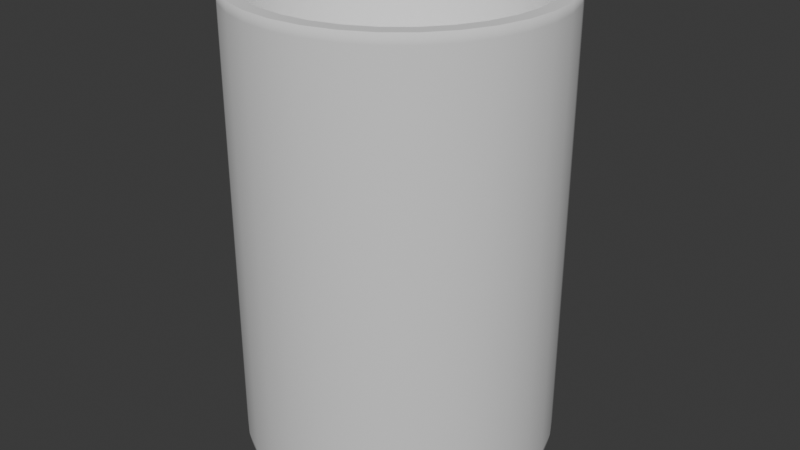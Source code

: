 # Source: BathroomCup.blend  (saved by Blender 4.0.36; exported with 4.5.12 LTS)
import bpy
from mathutils import Matrix  # noqa: F401  (used for matrix-valued properties, if any)

bpy.ops.wm.read_factory_settings(use_empty=True)
scene = bpy.context.scene
scene.name = 'Scene'

# ---- collections
col_collection = bpy.data.collections.new('Collection'); scene.collection.children.link(col_collection)

# ---- world
world_world = bpy.data.worlds.new('World'); scene.world = world_world
world_world.use_nodes = True; world_world.node_tree.nodes.clear()
_N = world_world.node_tree.nodes; _L = world_world.node_tree.links
n0 = _N.new('ShaderNodeOutputWorld'); n0.name = 'World Output'; n0.location = (300, 300)
n1 = _N.new('ShaderNodeBackground'); n1.name = 'Background'; n1.location = (10, 300)
n1.inputs[0].default_value = (0.05088, 0.05088, 0.05088, 1.0)
_L.new(n1.outputs[0], n0.inputs[0])
n0.is_active_output = True
world_world.color = (0.05088, 0.05088, 0.05088)
world_world.use_sun_shadow = False
world_world.sun_shadow_jitter_overblur = 0.0

# ---- meshes
me_cylinder = bpy.data.meshes.new('Cylinder')
me_cylinder.from_pydata([(-0.1951, 0.9808, 1.0), (0.0, 0.9142, 1.0), (-0.3827, 0.9239, 1.0), (0.1784, 0.8967, 1.0), (-0.5556, 0.8315, 1.0), (0.3499, 0.8446, 1.0), (-0.7071, 0.7071, 1.0), (0.5079, 0.7601, 1.0), (-0.8315, 0.5556, 1.0), (0.6465, 0.6465, 1.0), (-0.9239, 0.3827, 1.0), (0.7601, 0.5079, 1.0), (-0.9808, 0.1951, 1.0), (0.8446, 0.3499, 1.0), (-1.0, 0.0, 1.0), (0.8967, 0.1784, 1.0), (-0.9808, -0.1951, 1.0), (0.9142, 0.0, 1.0), (-0.9239, -0.3827, 1.0), (0.8967, -0.1784, 1.0), (-0.8315, -0.5556, 1.0), (0.8446, -0.3499, 1.0), (-0.7071, -0.7071, 1.0), (0.7601, -0.5079, 1.0), (-0.5556, -0.8315, 1.0), (0.6465, -0.6465, 1.0), (-0.3827, -0.9239, 1.0), (0.5079, -0.7601, 1.0), (-0.1951, -0.9808, 1.0), (0.3499, -0.8446, 1.0), (0.0, -1.0, 1.0), (0.1784, -0.8967, 1.0), (0.1951, -0.9808, 1.0), (0.0, -0.9142, 1.0), (0.3827, -0.9239, 1.0), (-0.1784, -0.8967, 1.0), (0.5556, -0.8315, 1.0), (-0.3499, -0.8446, 1.0), (0.7071, -0.7071, 1.0), (-0.5079, -0.7601, 1.0), (0.8315, -0.5556, 1.0), (-0.6465, -0.6465, 1.0), (0.9239, -0.3827, 1.0), (-0.7601, -0.5079, 1.0), (0.9808, -0.1951, 1.0), (-0.8446, -0.3499, 1.0), (1.0, 0.0, 1.0), (-0.8967, -0.1784, 1.0), (0.9808, 0.1951, 1.0), (-0.9142, 0.0, 1.0), (0.9239, 0.3827, 1.0), (-0.8967, 0.1784, 1.0), (0.8315, 0.5556, 1.0), (-0.8446, 0.3499, 1.0), (0.7071, 0.7071, 1.0), (-0.7601, 0.5079, 1.0), (0.5556, 0.8315, 1.0), (-0.6465, 0.6465, 1.0), (0.3827, 0.9239, 1.0), (-0.5079, 0.7601, 1.0), (0.0, 1.0, 1.0), (-0.3499, 0.8446, 1.0), (0.1951, 0.9808, 1.0), (-0.1784, 0.8967, 1.0), (0.1951, 0.9808, 1.0), (0.0, 1.0, 1.0), (0.3827, 0.9239, 1.0), (0.5556, 0.8315, 1.0), (0.7071, 0.7071, 1.0), (0.8315, 0.5556, 1.0), (0.9239, 0.3827, 1.0), (0.9808, 0.1951, 1.0), (1.0, 0.0, 1.0), (0.9808, -0.1951, 1.0), (0.9239, -0.3827, 1.0), (0.8315, -0.5556, 1.0), (0.7071, -0.7071, 1.0), (0.5556, -0.8315, 1.0), (0.3827, -0.9239, 1.0), (0.1951, -0.9808, 1.0), (0.0, -1.0, 1.0), (-0.1951, -0.9808, 1.0), (-0.3827, -0.9239, 1.0), (-0.5556, -0.8315, 1.0), (-0.7071, -0.7071, 1.0), (-0.8315, -0.5556, 1.0), (-0.9239, -0.3827, 1.0), (-0.9808, -0.1951, 1.0), (-1.0, 0.0, 1.0), (-0.9808, 0.1951, 1.0), (-0.9239, 0.3827, 1.0), (-0.8315, 0.5556, 1.0), (-0.7071, 0.7071, 1.0), (-0.5556, 0.8315, 1.0), (-0.3827, 0.9239, 1.0), (-0.1951, 0.9808, 1.0), (0.1784, 0.8967, 1.0), (0.0, 0.9142, 1.0), (0.3499, 0.8446, 1.0), (0.5079, 0.7601, 1.0), (0.6465, 0.6465, 1.0), (0.7601, 0.5079, 1.0), (0.8446, 0.3499, 1.0), (0.8967, 0.1784, 1.0), (0.9142, 0.0, 1.0), (0.8967, -0.1784, 1.0), (0.8446, -0.3499, 1.0), (0.7601, -0.5079, 1.0), (0.6465, -0.6465, 1.0), (0.5079, -0.7601, 1.0), (0.3499, -0.8446, 1.0), (0.1784, -0.8967, 1.0), (0.0, -0.9142, 1.0), (-0.1784, -0.8967, 1.0), (-0.3499, -0.8446, 1.0), (-0.5079, -0.7601, 1.0), (-0.6465, -0.6465, 1.0), (-0.7601, -0.5079, 1.0), (-0.8446, -0.3499, 1.0), (-0.8967, -0.1784, 1.0), (-0.9142, 0.0, 1.0), (-0.8967, 0.1784, 1.0), (-0.8446, 0.3499, 1.0), (-0.7601, 0.5079, 1.0), (-0.6465, 0.6465, 1.0), (-0.5079, 0.7601, 1.0), (-0.3499, 0.8446, 1.0), (-0.1784, 0.8967, 1.0), (0.1784, 0.8967, -0.7614), (-9.229e-08, 0.9142, -0.7614), (0.3499, 0.8446, -0.7614), (0.5079, 0.7601, -0.7614), (0.6465, 0.6465, -0.7614), (0.7601, 0.5079, -0.7614), (0.8446, 0.3499, -0.7614), (0.8967, 0.1784, -0.7614), (0.9142, 0.0, -0.7614), (0.8967, -0.1784, -0.7614), (0.8446, -0.3499, -0.7614), (0.7601, -0.5079, -0.7614), (0.6465, -0.6465, -0.7614), (0.5079, -0.7601, -0.7614), (0.3499, -0.8446, -0.7614), (0.1784, -0.8967, -0.7614), (-9.229e-08, -0.9142, -0.7614), (-0.1784, -0.8967, -0.7614), (-0.3499, -0.8446, -0.7614), (-0.5079, -0.7601, -0.7614), (-0.6465, -0.6465, -0.7614), (-0.7601, -0.5079, -0.7614), (-0.8446, -0.3499, -0.7614), (-0.8967, -0.1784, -0.7614), (-0.9142, 0.0, -0.7614), (-0.8967, 0.1784, -0.7614), (-0.8446, 0.3499, -0.7614), (-0.7601, 0.5079, -0.7614), (-0.6465, 0.6465, -0.7614), (-0.5079, 0.7601, -0.7614), (-0.3499, 0.8446, -0.7614), (-0.1784, 0.8967, -0.7614), (0.0, 0.8878, -1.0), (0.0, 1.0, -0.8883), (0.0, 0.9439, -0.985), (0.0, 0.985, -0.9442), (0.1732, 0.8707, -1.0), (0.1951, 0.9808, -0.8883), (0.1841, 0.9258, -0.985), (0.1922, 0.966, -0.9442), (0.3397, 0.8202, -1.0), (0.3827, 0.9239, -0.8883), (0.3612, 0.8721, -0.985), (0.3769, 0.91, -0.9442), (0.4932, 0.7382, -1.0), (0.5556, 0.8315, -0.8883), (0.5244, 0.7848, -0.985), (0.5472, 0.819, -0.9442), (0.6278, 0.6278, -1.0), (0.7071, 0.7071, -0.8883), (0.6674, 0.6674, -0.985), (0.6965, 0.6965, -0.9442), (0.7382, 0.4932, -1.0), (0.8315, 0.5556, -0.8883), (0.7848, 0.5244, -0.985), (0.819, 0.5472, -0.9442), (0.8202, 0.3397, -1.0), (0.9239, 0.3827, -0.8883), (0.8721, 0.3612, -0.985), (0.91, 0.3769, -0.9442), (0.8707, 0.1732, -1.0), (0.9808, 0.1951, -0.8883), (0.9258, 0.1841, -0.985), (0.966, 0.1922, -0.9442), (0.8878, 0.0, -1.0), (1.0, 0.0, -0.8883), (0.9439, 0.0, -0.985), (0.985, 0.0, -0.9442), (0.8707, -0.1732, -1.0), (0.9808, -0.1951, -0.8883), (0.9258, -0.1841, -0.985), (0.966, -0.1922, -0.9442), (0.8202, -0.3397, -1.0), (0.9239, -0.3827, -0.8883), (0.8721, -0.3612, -0.985), (0.91, -0.3769, -0.9442), (0.7382, -0.4932, -1.0), (0.8315, -0.5556, -0.8883), (0.7848, -0.5244, -0.985), (0.819, -0.5472, -0.9442), (0.6278, -0.6278, -1.0), (0.7071, -0.7071, -0.8883), (0.6674, -0.6674, -0.985), (0.6965, -0.6965, -0.9442), (0.4932, -0.7382, -1.0), (0.5556, -0.8315, -0.8883), (0.5244, -0.7848, -0.985), (0.5472, -0.819, -0.9442), (0.3397, -0.8202, -1.0), (0.3827, -0.9239, -0.8883), (0.3612, -0.8721, -0.985), (0.3769, -0.91, -0.9442), (0.1732, -0.8707, -1.0), (0.1951, -0.9808, -0.8883), (0.1841, -0.9258, -0.985), (0.1922, -0.966, -0.9442), (0.0, -0.8878, -1.0), (0.0, -1.0, -0.8883), (0.0, -0.9439, -0.985), (0.0, -0.985, -0.9442), (-0.1732, -0.8707, -1.0), (-0.1951, -0.9808, -0.8883), (-0.1841, -0.9258, -0.985), (-0.1922, -0.966, -0.9442), (-0.3397, -0.8202, -1.0), (-0.3827, -0.9239, -0.8883), (-0.3612, -0.8721, -0.985), (-0.3769, -0.91, -0.9442), (-0.4932, -0.7382, -1.0), (-0.5556, -0.8315, -0.8883), (-0.5244, -0.7848, -0.985), (-0.5472, -0.819, -0.9442), (-0.6278, -0.6278, -1.0), (-0.7071, -0.7071, -0.8883), (-0.6674, -0.6674, -0.985), (-0.6965, -0.6965, -0.9442), (-0.7382, -0.4932, -1.0), (-0.8315, -0.5556, -0.8883), (-0.7848, -0.5244, -0.985), (-0.819, -0.5472, -0.9442), (-0.8202, -0.3397, -1.0), (-0.9239, -0.3827, -0.8883), (-0.8721, -0.3612, -0.985), (-0.91, -0.3769, -0.9442), (-0.8707, -0.1732, -1.0), (-0.9808, -0.1951, -0.8883), (-0.9258, -0.1841, -0.985), (-0.966, -0.1922, -0.9442), (-0.8878, 0.0, -1.0), (-1.0, 0.0, -0.8883), (-0.9439, 0.0, -0.985), (-0.985, 0.0, -0.9442), (-0.8707, 0.1732, -1.0), (-0.9808, 0.1951, -0.8883), (-0.9258, 0.1841, -0.985), (-0.966, 0.1922, -0.9442), (-0.8202, 0.3397, -1.0), (-0.9239, 0.3827, -0.8883), (-0.8721, 0.3612, -0.985), (-0.91, 0.3769, -0.9442), (-0.7382, 0.4932, -1.0), (-0.8315, 0.5556, -0.8883), (-0.7848, 0.5244, -0.985), (-0.819, 0.5472, -0.9442), (-0.6278, 0.6278, -1.0), (-0.7071, 0.7071, -0.8883), (-0.6674, 0.6674, -0.985), (-0.6965, 0.6965, -0.9442), (-0.4932, 0.7382, -1.0), (-0.5556, 0.8315, -0.8883), (-0.5244, 0.7848, -0.985), (-0.5472, 0.819, -0.9442), (-0.3397, 0.8202, -1.0), (-0.3827, 0.9239, -0.8883), (-0.3612, 0.8721, -0.985), (-0.3769, 0.91, -0.9442), (-0.1732, 0.8707, -1.0), (-0.1951, 0.9808, -0.8883), (-0.1841, 0.9258, -0.985), (-0.1922, 0.966, -0.9442), (0.1784, 0.8967, 1.0), (0.0, 0.9142, 1.0), (0.3499, 0.8446, 1.0), (0.5079, 0.7601, 1.0), (0.6465, 0.6465, 1.0), (0.7601, 0.5079, 1.0), (0.8446, 0.3499, 1.0), (0.8967, 0.1784, 1.0), (0.9142, 0.0, 1.0), (0.8967, -0.1784, 1.0), (0.8446, -0.3499, 1.0), (0.7601, -0.5079, 1.0), (0.6465, -0.6465, 1.0), (0.5079, -0.7601, 1.0), (0.3499, -0.8446, 1.0), (0.1784, -0.8967, 1.0), (0.0, -0.9142, 1.0), (-0.1784, -0.8967, 1.0), (-0.3499, -0.8446, 1.0), (-0.5079, -0.7601, 1.0), (-0.6465, -0.6465, 1.0), (-0.7601, -0.5079, 1.0), (-0.8446, -0.3499, 1.0), (-0.8967, -0.1784, 1.0), (-0.9142, 0.0, 1.0), (-0.8967, 0.1784, 1.0), (-0.8446, 0.3499, 1.0), (-0.7601, 0.5079, 1.0), (-0.6465, 0.6465, 1.0), (-0.5079, 0.7601, 1.0), (-0.3499, 0.8446, 1.0), (-0.1784, 0.8967, 1.0), (0.0, 0.9142, 1.0), (-0.1784, 0.8967, 1.0), (-0.3499, 0.8446, 1.0), (-0.5079, 0.7601, 1.0), (-0.6465, 0.6465, 1.0), (-0.7601, 0.5079, 1.0), (-0.8446, 0.3499, 1.0), (-0.8967, 0.1784, 1.0), (-0.9142, 0.0, 1.0), (-0.8967, -0.1784, 1.0), (-0.8446, -0.3499, 1.0), (-0.7601, -0.5079, 1.0), (-0.6465, -0.6465, 1.0), (-0.5079, -0.7601, 1.0), (-0.3499, -0.8446, 1.0), (-0.1784, -0.8967, 1.0), (0.0, -0.9142, 1.0), (0.1784, -0.8967, 1.0), (0.3499, -0.8446, 1.0), (0.5079, -0.7601, 1.0), (0.6465, -0.6465, 1.0), (0.7601, -0.5079, 1.0), (0.8446, -0.3499, 1.0), (0.8967, -0.1784, 1.0), (0.9142, 0.0, 1.0), (0.8967, 0.1784, 1.0), (0.8446, 0.3499, 1.0), (0.7601, 0.5079, 1.0), (0.6465, 0.6465, 1.0), (0.5079, 0.7601, 1.0), (0.3499, 0.8446, 1.0), (0.1784, 0.8967, 1.0), (0.0, 1.0, 1.0), (-0.1951, 0.9808, 1.0), (-0.3827, 0.9239, 1.0), (-0.5556, 0.8315, 1.0), (-0.7071, 0.7071, 1.0), (-0.8315, 0.5556, 1.0), (-0.9239, 0.3827, 1.0), (-0.9808, 0.1951, 1.0), (-1.0, 0.0, 1.0), (-0.9808, -0.1951, 1.0), (-0.9239, -0.3827, 1.0), (-0.8315, -0.5556, 1.0), (-0.7071, -0.7071, 1.0), (-0.5556, -0.8315, 1.0), (-0.3827, -0.9239, 1.0), (-0.1951, -0.9808, 1.0), (0.0, -1.0, 1.0), (0.1951, -0.9808, 1.0), (0.3827, -0.9239, 1.0), (0.5556, -0.8315, 1.0), (0.7071, -0.7071, 1.0), (0.8315, -0.5556, 1.0), (0.9239, -0.3827, 1.0), (0.9808, -0.1951, 1.0), (1.0, 0.0, 1.0), (0.9808, 0.1951, 1.0), (0.9239, 0.3827, 1.0), (0.8315, 0.5556, 1.0), (0.7071, 0.7071, 1.0), (0.5556, 0.8315, 1.0), (0.3827, 0.9239, 1.0), (0.1951, 0.9808, 1.0), (0.0, 1.0, 0.9582), (0.1951, 0.9808, 0.9582), (-0.1951, 0.9808, 0.9582), (0.3827, 0.9239, 0.9582), (0.5556, 0.8315, 0.9582), (0.7071, 0.7071, 0.9582), (0.8315, 0.5556, 0.9582), (0.9239, 0.3827, 0.9582), (0.9808, 0.1951, 0.9582), (1.0, 0.0, 0.9582), (0.9808, -0.1951, 0.9582), (0.9239, -0.3827, 0.9582), (0.8315, -0.5556, 0.9582), (0.7071, -0.7071, 0.9582), (0.5556, -0.8315, 0.9582), (0.3827, -0.9239, 0.9582), (0.1951, -0.9808, 0.9582), (0.0, -1.0, 0.9582), (-0.1951, -0.9808, 0.9582), (-0.3827, -0.9239, 0.9582), (-0.5556, -0.8315, 0.9582), (-0.7071, -0.7071, 0.9582), (-0.8315, -0.5556, 0.9582), (-0.9239, -0.3827, 0.9582), (-0.9808, -0.1951, 0.9582), (-1.0, 0.0, 0.9582), (-0.9808, 0.1951, 0.9582), (-0.9239, 0.3827, 0.9582), (-0.8315, 0.5556, 0.9582), (-0.7071, 0.7071, 0.9582), (-0.5556, 0.8315, 0.9582), (-0.3827, 0.9239, 0.9582), (0.0, 0.9714, 1.0), (0.0, 0.9428, 1.0), (0.1839, 0.9247, 1.0), (0.1895, 0.9527, 1.0), (0.3608, 0.871, 1.0), (0.3717, 0.8975, 1.0), (0.5238, 0.7839, 1.0), (0.5397, 0.8077, 1.0), (0.6667, 0.6667, 1.0), (0.6869, 0.6869, 1.0), (0.7839, 0.5238, 1.0), (0.8077, 0.5397, 1.0), (0.871, 0.3608, 1.0), (0.8975, 0.3717, 1.0), (0.9247, 0.1839, 1.0), (0.9527, 0.1895, 1.0), (0.9428, 0.0, 1.0), (0.9714, 0.0, 1.0), (0.9247, -0.1839, 1.0), (0.9527, -0.1895, 1.0), (0.871, -0.3608, 1.0), (0.8975, -0.3717, 1.0), (0.7839, -0.5238, 1.0), (0.8077, -0.5397, 1.0), (0.6667, -0.6667, 1.0), (0.6869, -0.6869, 1.0), (0.5238, -0.7839, 1.0), (0.5397, -0.8077, 1.0), (0.3608, -0.871, 1.0), (0.3717, -0.8975, 1.0), (0.1839, -0.9247, 1.0), (0.1895, -0.9527, 1.0), (0.0, -0.9428, 1.0), (0.0, -0.9714, 1.0), (-0.1839, -0.9247, 1.0), (-0.1895, -0.9527, 1.0), (-0.3608, -0.871, 1.0), (-0.3717, -0.8975, 1.0), (-0.5238, -0.7839, 1.0), (-0.5397, -0.8077, 1.0), (-0.6667, -0.6667, 1.0), (-0.6869, -0.6869, 1.0), (-0.7839, -0.5238, 1.0), (-0.8077, -0.5397, 1.0), (-0.871, -0.3608, 1.0), (-0.8975, -0.3717, 1.0), (-0.9247, -0.1839, 1.0), (-0.9527, -0.1895, 1.0), (-0.9428, 0.0, 1.0), (-0.9714, 0.0, 1.0), (-0.9247, 0.1839, 1.0), (-0.9527, 0.1895, 1.0), (-0.871, 0.3608, 1.0), (-0.8975, 0.3717, 1.0), (-0.7839, 0.5238, 1.0), (-0.8077, 0.5397, 1.0), (-0.6667, 0.6667, 1.0), (-0.6869, 0.6869, 1.0), (-0.5238, 0.7839, 1.0), (-0.5397, 0.8077, 1.0), (-0.3608, 0.871, 1.0), (-0.3717, 0.8975, 1.0), (-0.1839, 0.9247, 1.0), (-0.1895, 0.9527, 1.0)], [], [(386, 95, 65, 384), (387, 66, 67, 388), (388, 67, 68, 389), (389, 68, 69, 390), (390, 69, 70, 391), (391, 70, 71, 392), (392, 71, 72, 393), (393, 72, 73, 394), (394, 73, 74, 395), (395, 74, 75, 396), (396, 75, 76, 397), (397, 76, 77, 398), (398, 77, 78, 399), (399, 78, 79, 400), (400, 79, 80, 401), (401, 80, 81, 402), (402, 81, 82, 403), (403, 82, 83, 404), (404, 83, 84, 405), (405, 84, 85, 406), (406, 85, 86, 407), (407, 86, 87, 408), (408, 87, 88, 409), (409, 88, 89, 410), (410, 89, 90, 411), (411, 90, 91, 412), (412, 91, 92, 413), (413, 92, 93, 414), (414, 93, 94, 415), (415, 94, 95, 386), (11, 9, 100, 101), (294, 295, 345, 346), (385, 64, 66, 387), (384, 65, 64, 385), (77, 76, 38, 36), (41, 43, 309, 308), (68, 67, 56, 54), (94, 93, 4, 2), (39, 41, 308, 307), (85, 84, 22, 20), (37, 39, 307, 306), (76, 75, 40, 38), (35, 37, 306, 305), (67, 66, 58, 56), (93, 92, 6, 4), (33, 35, 305, 304), (84, 83, 24, 22), (31, 33, 304, 303), (75, 74, 42, 40), (29, 31, 303, 302), (66, 64, 62, 58), (92, 91, 8, 6), (27, 29, 302, 301), (83, 82, 26, 24), (25, 27, 301, 300), (74, 73, 44, 42), (23, 25, 300, 299), (91, 90, 10, 8), (21, 23, 299, 298), (64, 65, 60, 62), (82, 81, 28, 26), (19, 21, 298, 297), (73, 72, 46, 44), (17, 19, 297, 296), (90, 89, 12, 10), (15, 17, 296, 295), (104, 103, 135, 136), (1, 63, 127, 97), (39, 37, 114, 115), (13, 11, 101, 102), (41, 39, 115, 116), (15, 13, 102, 103), (43, 41, 116, 117), (17, 15, 103, 104), (45, 43, 117, 118), (19, 17, 104, 105), (47, 45, 118, 119), (21, 19, 105, 106), (49, 47, 119, 120), (23, 21, 106, 107), (51, 49, 120, 121), (25, 23, 107, 108), (53, 51, 121, 122), (27, 25, 108, 109), (55, 53, 122, 123), (29, 27, 109, 110), (3, 1, 97, 96), (57, 55, 123, 124), (31, 29, 110, 111), (5, 3, 96, 98), (59, 57, 124, 125), (33, 31, 111, 112), (7, 5, 98, 99), (61, 59, 125, 126), (35, 33, 112, 113), (9, 7, 99, 100), (63, 61, 126, 127), (37, 35, 113, 114), (128, 129, 159, 158, 157, 156, 155, 154, 153, 152, 151, 150, 149, 148, 147, 146, 145, 144, 143, 142, 141, 140, 139, 138, 137, 136, 135, 134, 133, 132, 131, 130), (118, 117, 149, 150), (105, 104, 136, 137), (119, 118, 150, 151), (106, 105, 137, 138), (120, 119, 151, 152), (107, 106, 138, 139), (121, 120, 152, 153), (108, 107, 139, 140), (122, 121, 153, 154), (109, 108, 140, 141), (123, 122, 154, 155), (110, 109, 141, 142), (96, 97, 129, 128), (124, 123, 155, 156), (111, 110, 142, 143), (98, 96, 128, 130), (125, 124, 156, 157), (112, 111, 143, 144), (99, 98, 130, 131), (126, 125, 157, 158), (113, 112, 144, 145), (100, 99, 131, 132), (127, 126, 158, 159), (114, 113, 145, 146), (101, 100, 132, 133), (97, 127, 159, 129), (115, 114, 146, 147), (102, 101, 133, 134), (116, 115, 147, 148), (103, 102, 134, 135), (117, 116, 148, 149), (161, 165, 167, 163), (163, 167, 166, 162), (162, 166, 164, 160), (165, 169, 171, 167), (167, 171, 170, 166), (166, 170, 168, 164), (169, 173, 175, 171), (171, 175, 174, 170), (170, 174, 172, 168), (173, 177, 179, 175), (175, 179, 178, 174), (174, 178, 176, 172), (177, 181, 183, 179), (179, 183, 182, 178), (178, 182, 180, 176), (181, 185, 187, 183), (183, 187, 186, 182), (182, 186, 184, 180), (185, 189, 191, 187), (187, 191, 190, 186), (186, 190, 188, 184), (189, 193, 195, 191), (191, 195, 194, 190), (190, 194, 192, 188), (193, 197, 199, 195), (195, 199, 198, 194), (194, 198, 196, 192), (197, 201, 203, 199), (199, 203, 202, 198), (198, 202, 200, 196), (201, 205, 207, 203), (203, 207, 206, 202), (202, 206, 204, 200), (205, 209, 211, 207), (207, 211, 210, 206), (206, 210, 208, 204), (209, 213, 215, 211), (211, 215, 214, 210), (210, 214, 212, 208), (213, 217, 219, 215), (215, 219, 218, 214), (214, 218, 216, 212), (217, 221, 223, 219), (219, 223, 222, 218), (218, 222, 220, 216), (221, 225, 227, 223), (223, 227, 226, 222), (222, 226, 224, 220), (225, 229, 231, 227), (227, 231, 230, 226), (226, 230, 228, 224), (229, 233, 235, 231), (231, 235, 234, 230), (230, 234, 232, 228), (233, 237, 239, 235), (235, 239, 238, 234), (234, 238, 236, 232), (237, 241, 243, 239), (239, 243, 242, 238), (238, 242, 240, 236), (241, 245, 247, 243), (243, 247, 246, 242), (242, 246, 244, 240), (245, 249, 251, 247), (247, 251, 250, 246), (246, 250, 248, 244), (249, 253, 255, 251), (251, 255, 254, 250), (250, 254, 252, 248), (253, 257, 259, 255), (255, 259, 258, 254), (254, 258, 256, 252), (257, 261, 263, 259), (259, 263, 262, 258), (258, 262, 260, 256), (261, 265, 267, 263), (263, 267, 266, 262), (262, 266, 264, 260), (265, 269, 271, 267), (267, 271, 270, 266), (266, 270, 268, 264), (269, 273, 275, 271), (271, 275, 274, 270), (270, 274, 272, 268), (273, 277, 279, 275), (275, 279, 278, 274), (274, 278, 276, 272), (277, 281, 283, 279), (279, 283, 282, 278), (278, 282, 280, 276), (281, 285, 287, 283), (283, 287, 286, 282), (282, 286, 284, 280), (285, 161, 163, 287), (287, 163, 162, 286), (286, 162, 160, 284), (160, 164, 168, 172, 176, 180, 184, 188, 192, 196, 200, 204, 208, 212, 216, 220, 224, 228, 232, 236, 240, 244, 248, 252, 256, 260, 264, 268, 272, 276, 280, 284), (54, 56, 381, 380), (312, 313, 327, 328), (18, 20, 363, 362), (52, 54, 380, 379), (295, 296, 344, 345), (16, 18, 362, 361), (313, 314, 326, 327), (296, 297, 343, 344), (50, 52, 379, 378), (314, 315, 325, 326), (14, 16, 361, 360), (48, 50, 378, 377), (297, 298, 342, 343), (12, 14, 360, 359), (315, 316, 324, 325), (298, 299, 341, 342), (46, 48, 377, 376), (316, 317, 323, 324), (10, 12, 359, 358), (44, 46, 376, 375), (318, 319, 321, 322), (299, 300, 340, 341), (8, 10, 358, 357), (300, 301, 339, 340), (42, 44, 375, 374), (319, 289, 320, 321), (6, 8, 357, 356), (40, 42, 374, 373), (301, 302, 338, 339), (4, 6, 356, 355), (302, 303, 337, 338), (43, 45, 310, 309), (86, 85, 20, 18), (45, 47, 311, 310), (95, 94, 2, 0), (69, 68, 54, 52), (47, 49, 312, 311), (78, 77, 36, 34), (49, 51, 313, 312), (87, 86, 18, 16), (51, 53, 314, 313), (65, 95, 0, 60), (70, 69, 52, 50), (53, 55, 315, 314), (1, 3, 288, 289), (79, 78, 34, 32), (55, 57, 316, 315), (3, 5, 290, 288), (88, 87, 16, 14), (57, 59, 317, 316), (5, 7, 291, 290), (71, 70, 50, 48), (59, 61, 318, 317), (7, 9, 292, 291), (80, 79, 32, 30), (61, 63, 319, 318), (9, 11, 293, 292), (89, 88, 14, 12), (63, 1, 289, 319), (11, 13, 294, 293), (72, 71, 48, 46), (13, 15, 295, 294), (81, 80, 30, 28), (416, 419, 383, 352), (419, 421, 382, 383), (421, 423, 381, 382), (423, 425, 380, 381), (425, 427, 379, 380), (427, 429, 378, 379), (429, 431, 377, 378), (431, 433, 376, 377), (433, 435, 375, 376), (435, 437, 374, 375), (437, 439, 373, 374), (439, 441, 372, 373), (441, 443, 371, 372), (443, 445, 370, 371), (445, 447, 369, 370), (447, 449, 368, 369), (449, 451, 367, 368), (451, 453, 366, 367), (453, 455, 365, 366), (455, 457, 364, 365), (457, 459, 363, 364), (459, 461, 362, 363), (461, 463, 361, 362), (463, 465, 360, 361), (465, 467, 359, 360), (467, 469, 358, 359), (469, 471, 357, 358), (471, 473, 356, 357), (473, 475, 355, 356), (475, 477, 354, 355), (477, 479, 353, 354), (479, 416, 352, 353), (311, 312, 328, 329), (20, 22, 364, 363), (293, 294, 346, 347), (56, 58, 382, 381), (22, 24, 365, 364), (310, 311, 329, 330), (58, 62, 383, 382), (292, 293, 347, 348), (309, 310, 330, 331), (24, 26, 366, 365), (291, 292, 348, 349), (62, 60, 352, 383), (26, 28, 367, 366), (308, 309, 331, 332), (317, 318, 322, 323), (290, 291, 349, 350), (307, 308, 332, 333), (28, 30, 368, 367), (288, 290, 350, 351), (30, 32, 369, 368), (306, 307, 333, 334), (289, 288, 351, 320), (305, 306, 334, 335), (32, 34, 370, 369), (60, 0, 353, 352), (34, 36, 371, 370), (304, 305, 335, 336), (0, 2, 354, 353), (303, 304, 336, 337), (36, 38, 372, 371), (2, 4, 355, 354), (38, 40, 373, 372), (161, 384, 385, 165), (165, 385, 387, 169), (281, 415, 386, 285), (277, 414, 415, 281), (273, 413, 414, 277), (269, 412, 413, 273), (265, 411, 412, 269), (261, 410, 411, 265), (257, 409, 410, 261), (253, 408, 409, 257), (249, 407, 408, 253), (245, 406, 407, 249), (241, 405, 406, 245), (237, 404, 405, 241), (233, 403, 404, 237), (229, 402, 403, 233), (225, 401, 402, 229), (221, 400, 401, 225), (217, 399, 400, 221), (213, 398, 399, 217), (209, 397, 398, 213), (205, 396, 397, 209), (201, 395, 396, 205), (197, 394, 395, 201), (193, 393, 394, 197), (189, 392, 393, 193), (185, 391, 392, 189), (181, 390, 391, 185), (177, 389, 390, 181), (173, 388, 389, 177), (169, 387, 388, 173), (285, 386, 384, 161), (321, 320, 417, 478), (478, 417, 416, 479), (322, 321, 478, 476), (476, 478, 479, 477), (323, 322, 476, 474), (474, 476, 477, 475), (324, 323, 474, 472), (472, 474, 475, 473), (325, 324, 472, 470), (470, 472, 473, 471), (326, 325, 470, 468), (468, 470, 471, 469), (327, 326, 468, 466), (466, 468, 469, 467), (328, 327, 466, 464), (464, 466, 467, 465), (329, 328, 464, 462), (462, 464, 465, 463), (330, 329, 462, 460), (460, 462, 463, 461), (331, 330, 460, 458), (458, 460, 461, 459), (332, 331, 458, 456), (456, 458, 459, 457), (333, 332, 456, 454), (454, 456, 457, 455), (334, 333, 454, 452), (452, 454, 455, 453), (335, 334, 452, 450), (450, 452, 453, 451), (336, 335, 450, 448), (448, 450, 451, 449), (337, 336, 448, 446), (446, 448, 449, 447), (338, 337, 446, 444), (444, 446, 447, 445), (339, 338, 444, 442), (442, 444, 445, 443), (340, 339, 442, 440), (440, 442, 443, 441), (341, 340, 440, 438), (438, 440, 441, 439), (342, 341, 438, 436), (436, 438, 439, 437), (343, 342, 436, 434), (434, 436, 437, 435), (344, 343, 434, 432), (432, 434, 435, 433), (345, 344, 432, 430), (430, 432, 433, 431), (346, 345, 430, 428), (428, 430, 431, 429), (347, 346, 428, 426), (426, 428, 429, 427), (348, 347, 426, 424), (424, 426, 427, 425), (349, 348, 424, 422), (422, 424, 425, 423), (350, 349, 422, 420), (420, 422, 423, 421), (351, 350, 420, 418), (418, 420, 421, 419), (320, 351, 418, 417), (417, 418, 419, 416)])
me_cylinder.polygons.foreach_set('use_smooth', [True] * 450)
_uv = me_cylinder.uv_layers.new(name='UVMap')
_uv.uv.foreach_set('vector', [0.03125, 0.9895, 0.03125, 1.0, 0.0, 1.0, 0.0, 0.9895, 0.9375, 0.9895, 0.9375, 1.0, 0.9062, 1.0, 0.9062, 0.9895, 0.9062, 0.9895, 0.9062, 1.0, 0.875, 1.0, 0.875, 0.9895, 0.875, 0.9895, 0.875, 1.0, 0.8438, 1.0, 0.8438, 0.9895, 0.8438, 0.9895, 0.8438, 1.0, 0.8125, 1.0, 0.8125, 0.9895, 0.8125, 0.9895, 0.8125, 1.0, 0.7812, 1.0, 0.7812, 0.9895, 0.7812, 0.9895, 0.7812, 1.0, 0.75, 1.0, 0.75, 0.9895, 0.75, 0.9895, 0.75, 1.0, 0.7188, 1.0, 0.7188, 0.9895, 0.7188, 0.9895, 0.7188, 1.0, 0.6875, 1.0, 0.6875, 0.9895, 0.6875, 0.9895, 0.6875, 1.0, 0.6562, 1.0, 0.6562, 0.9895, 0.6562, 0.9895, 0.6562, 1.0, 0.625, 1.0, 0.625, 0.9895, 0.625, 0.9895, 0.625, 1.0, 0.5938, 1.0, 0.5938, 0.9895, 0.5938, 0.9895, 0.5938, 1.0, 0.5625, 1.0, 0.5625, 0.9895, 0.5625, 0.9895, 0.5625, 1.0, 0.5312, 1.0, 0.5312, 0.9895, 0.5312, 0.9895, 0.5312, 1.0, 0.5, 1.0, 0.5, 0.9895, 0.5, 0.9895, 0.5, 1.0, 0.4688, 1.0, 0.4688, 0.9895, 0.4688, 0.9895, 0.4688, 1.0, 0.4375, 1.0, 0.4375, 0.9895, 0.4375, 0.9895, 0.4375, 1.0, 0.4062, 1.0, 0.4062, 0.9895, 0.4062, 0.9895, 0.4062, 1.0, 0.375, 1.0, 0.375, 0.9895, 0.375, 0.9895, 0.375, 1.0, 0.3438, 1.0, 0.3438, 0.9895, 0.3438, 0.9895, 0.3438, 1.0, 0.3125, 1.0, 0.3125, 0.9895, 0.3125, 0.9895, 0.3125, 1.0, 0.2812, 1.0, 0.2812, 0.9895, 0.2812, 0.9895, 0.2812, 1.0, 0.25, 1.0, 0.25, 0.9895, 0.25, 0.9895, 0.25, 1.0, 0.2188, 1.0, 0.2188, 0.9895, 0.2188, 0.9895, 0.2188, 1.0, 0.1875, 1.0, 0.1875, 0.9895, 0.1875, 0.9895, 0.1875, 1.0, 0.1562, 1.0, 0.1562, 0.9895, 0.1562, 0.9895, 0.1562, 1.0, 0.125, 1.0, 0.125, 0.9895, 0.125, 0.9895, 0.125, 1.0, 0.09375, 1.0, 0.09375, 0.9895, 0.09375, 0.9895, 0.09375, 1.0, 0.0625, 1.0, 0.0625, 0.9895, 0.0625, 0.9895, 0.0625, 1.0, 0.03125, 1.0, 0.03125, 0.9895, 0.4324, 0.3719, 0.4051, 0.4051, 0.4051, 0.4051, 0.4324, 0.3719, 0.4527, 0.334, 0.4652, 0.2928, 0.4652, 0.2928, 0.4527, 0.334, 0.9688, 0.9895, 0.9688, 1.0, 0.9375, 1.0, 0.9375, 0.9895, 1.0, 0.9895, 1.0, 1.0, 0.9688, 1.0, 0.9688, 0.9895, 0.5938, 1.0, 0.625, 1.0, 0.625, 1.0, 0.5938, 1.0, 0.09485, 0.09485, 0.06756, 0.1281, 0.06756, 0.1281, 0.09485, 0.09485, 0.875, 1.0, 0.9062, 1.0, 0.9062, 1.0, 0.875, 1.0, 0.0625, 1.0, 0.09375, 1.0, 0.09375, 1.0, 0.0625, 1.0, 0.1281, 0.06756, 0.09485, 0.09485, 0.09485, 0.09485, 0.1281, 0.06756, 0.3438, 1.0, 0.375, 1.0, 0.375, 1.0, 0.3438, 1.0, 0.166, 0.04729, 0.1281, 0.06756, 0.1281, 0.06756, 0.166, 0.04729, 0.625, 1.0, 0.6562, 1.0, 0.6562, 1.0, 0.625, 1.0, 0.2072, 0.0348, 0.166, 0.04729, 0.166, 0.04729, 0.2072, 0.0348, 0.9062, 1.0, 0.9375, 1.0, 0.9375, 1.0, 0.9062, 1.0, 0.09375, 1.0, 0.125, 1.0, 0.125, 1.0, 0.09375, 1.0, 0.25, 0.03059, 0.2072, 0.0348, 0.2072, 0.0348, 0.25, 0.03059, 0.375, 1.0, 0.4062, 1.0, 0.4062, 1.0, 0.375, 1.0, 0.2928, 0.0348, 0.25, 0.03059, 0.25, 0.03059, 0.2928, 0.0348, 0.6562, 1.0, 0.6875, 1.0, 0.6875, 1.0, 0.6562, 1.0, 0.334, 0.04729, 0.2928, 0.0348, 0.2928, 0.0348, 0.334, 0.04729, 0.9375, 1.0, 0.9688, 1.0, 0.9688, 1.0, 0.9375, 1.0, 0.125, 1.0, 0.1562, 1.0, 0.1562, 1.0, 0.125, 1.0, 0.3719, 0.06756, 0.334, 0.04729, 0.334, 0.04729, 0.3719, 0.06756, 0.4062, 1.0, 0.4375, 1.0, 0.4375, 1.0, 0.4062, 1.0, 0.4051, 0.09485, 0.3719, 0.06756, 0.3719, 0.06756, 0.4051, 0.09485, 0.6875, 1.0, 0.7188, 1.0, 0.7188, 1.0, 0.6875, 1.0, 0.4324, 0.1281, 0.4051, 0.09485, 0.4051, 0.09485, 0.4324, 0.1281, 0.1562, 1.0, 0.1875, 1.0, 0.1875, 1.0, 0.1562, 1.0, 0.4527, 0.166, 0.4324, 0.1281, 0.4324, 0.1281, 0.4527, 0.166, 0.9688, 1.0, 1.0, 1.0, 1.0, 1.0, 0.9688, 1.0, 0.4375, 1.0, 0.4688, 1.0, 0.4688, 1.0, 0.4375, 1.0, 0.4652, 0.2072, 0.4527, 0.166, 0.4527, 0.166, 0.4652, 0.2072, 0.7188, 1.0, 0.75, 1.0, 0.75, 1.0, 0.7188, 1.0, 0.4694, 0.25, 0.4652, 0.2072, 0.4652, 0.2072, 0.4694, 0.25, 0.1875, 1.0, 0.2188, 1.0, 0.2188, 1.0, 0.1875, 1.0, 0.4652, 0.2928, 0.4694, 0.25, 0.4694, 0.25, 0.4652, 0.2928, 0.4694, 0.25, 0.4652, 0.2928, 0.4652, 0.2928, 0.4694, 0.25, 0.25, 0.4694, 0.2072, 0.4652, 0.2072, 0.4652, 0.25, 0.4694, 0.1281, 0.06756, 0.166, 0.04729, 0.166, 0.04729, 0.1281, 0.06756, 0.4527, 0.334, 0.4324, 0.3719, 0.4324, 0.3719, 0.4527, 0.334, 0.09485, 0.09485, 0.1281, 0.06756, 0.1281, 0.06756, 0.09485, 0.09485, 0.4652, 0.2928, 0.4527, 0.334, 0.4527, 0.334, 0.4652, 0.2928, 0.06756, 0.1281, 0.09485, 0.09485, 0.09485, 0.09485, 0.06756, 0.1281, 0.4694, 0.25, 0.4652, 0.2928, 0.4652, 0.2928, 0.4694, 0.25, 0.04729, 0.166, 0.06756, 0.1281, 0.06756, 0.1281, 0.04729, 0.166, 0.4652, 0.2072, 0.4694, 0.25, 0.4694, 0.25, 0.4652, 0.2072, 0.0348, 0.2072, 0.04729, 0.166, 0.04729, 0.166, 0.0348, 0.2072, 0.4527, 0.166, 0.4652, 0.2072, 0.4652, 0.2072, 0.4527, 0.166, 0.03059, 0.25, 0.0348, 0.2072, 0.0348, 0.2072, 0.03059, 0.25, 0.4324, 0.1281, 0.4527, 0.166, 0.4527, 0.166, 0.4324, 0.1281, 0.0348, 0.2928, 0.03059, 0.25, 0.03059, 0.25, 0.0348, 0.2928, 0.4051, 0.09485, 0.4324, 0.1281, 0.4324, 0.1281, 0.4051, 0.09485, 0.04729, 0.334, 0.0348, 0.2928, 0.0348, 0.2928, 0.04729, 0.334, 0.3719, 0.06756, 0.4051, 0.09485, 0.4051, 0.09485, 0.3719, 0.06756, 0.06756, 0.3719, 0.04729, 0.334, 0.04729, 0.334, 0.06756, 0.3719, 0.334, 0.04729, 0.3719, 0.06756, 0.3719, 0.06756, 0.334, 0.04729, 0.2928, 0.4652, 0.25, 0.4694, 0.25, 0.4694, 0.2928, 0.4652, 0.09485, 0.4051, 0.06756, 0.3719, 0.06756, 0.3719, 0.09485, 0.4051, 0.2928, 0.0348, 0.334, 0.04729, 0.334, 0.04729, 0.2928, 0.0348, 0.334, 0.4527, 0.2928, 0.4652, 0.2928, 0.4652, 0.334, 0.4527, 0.1281, 0.4324, 0.09485, 0.4051, 0.09485, 0.4051, 0.1281, 0.4324, 0.25, 0.03059, 0.2928, 0.0348, 0.2928, 0.0348, 0.25, 0.03059, 0.3719, 0.4324, 0.334, 0.4527, 0.334, 0.4527, 0.3719, 0.4324, 0.166, 0.4527, 0.1281, 0.4324, 0.1281, 0.4324, 0.166, 0.4527, 0.2072, 0.0348, 0.25, 0.03059, 0.25, 0.03059, 0.2072, 0.0348, 0.4051, 0.4051, 0.3719, 0.4324, 0.3719, 0.4324, 0.4051, 0.4051, 0.2072, 0.4652, 0.166, 0.4527, 0.166, 0.4527, 0.2072, 0.4652, 0.166, 0.04729, 0.2072, 0.0348, 0.2072, 0.0348, 0.166, 0.04729, 0.2928, 0.4652, 0.25, 0.4694, 0.2072, 0.4652, 0.166, 0.4527, 0.1281, 0.4324, 0.09485, 0.4051, 0.06756, 0.3719, 0.04729, 0.334, 0.0348, 0.2928, 0.03059, 0.25, 0.0348, 0.2072, 0.04729, 0.166, 0.06756, 0.1281, 0.09485, 0.09485, 0.1281, 0.06756, 0.166, 0.04729, 0.2072, 0.0348, 0.25, 0.03059, 0.2928, 0.0348, 0.334, 0.04729, 0.3719, 0.06756, 0.4051, 0.09485, 0.4324, 0.1281, 0.4527, 0.166, 0.4652, 0.2072, 0.4694, 0.25, 0.4652, 0.2928, 0.4527, 0.334, 0.4324, 0.3719, 0.4051, 0.4051, 0.3719, 0.4324, 0.334, 0.4527, 0.04729, 0.166, 0.06756, 0.1281, 0.06756, 0.1281, 0.04729, 0.166, 0.4652, 0.2072, 0.4694, 0.25, 0.4694, 0.25, 0.4652, 0.2072, 0.0348, 0.2072, 0.04729, 0.166, 0.04729, 0.166, 0.0348, 0.2072, 0.4527, 0.166, 0.4652, 0.2072, 0.4652, 0.2072, 0.4527, 0.166, 0.03059, 0.25, 0.0348, 0.2072, 0.0348, 0.2072, 0.03059, 0.25, 0.4324, 0.1281, 0.4527, 0.166, 0.4527, 0.166, 0.4324, 0.1281, 0.0348, 0.2928, 0.03059, 0.25, 0.03059, 0.25, 0.0348, 0.2928, 0.4051, 0.09485, 0.4324, 0.1281, 0.4324, 0.1281, 0.4051, 0.09485, 0.04729, 0.334, 0.0348, 0.2928, 0.0348, 0.2928, 0.04729, 0.334, 0.3719, 0.06756, 0.4051, 0.09485, 0.4051, 0.09485, 0.3719, 0.06756, 0.06756, 0.3719, 0.04729, 0.334, 0.04729, 0.334, 0.06756, 0.3719, 0.334, 0.04729, 0.3719, 0.06756, 0.3719, 0.06756, 0.334, 0.04729, 0.2928, 0.4652, 0.25, 0.4694, 0.25, 0.4694, 0.2928, 0.4652, 0.09485, 0.4051, 0.06756, 0.3719, 0.06756, 0.3719, 0.09485, 0.4051, 0.2928, 0.0348, 0.334, 0.04729, 0.334, 0.04729, 0.2928, 0.0348, 0.334, 0.4527, 0.2928, 0.4652, 0.2928, 0.4652, 0.334, 0.4527, 0.1281, 0.4324, 0.09485, 0.4051, 0.09485, 0.4051, 0.1281, 0.4324, 0.25, 0.03059, 0.2928, 0.0348, 0.2928, 0.0348, 0.25, 0.03059, 0.3719, 0.4324, 0.334, 0.4527, 0.334, 0.4527, 0.3719, 0.4324, 0.166, 0.4527, 0.1281, 0.4324, 0.1281, 0.4324, 0.166, 0.4527, 0.2072, 0.0348, 0.25, 0.03059, 0.25, 0.03059, 0.2072, 0.0348, 0.4051, 0.4051, 0.3719, 0.4324, 0.3719, 0.4324, 0.4051, 0.4051, 0.2072, 0.4652, 0.166, 0.4527, 0.166, 0.4527, 0.2072, 0.4652, 0.166, 0.04729, 0.2072, 0.0348, 0.2072, 0.0348, 0.166, 0.04729, 0.4324, 0.3719, 0.4051, 0.4051, 0.4051, 0.4051, 0.4324, 0.3719, 0.25, 0.4694, 0.2072, 0.4652, 0.2072, 0.4652, 0.25, 0.4694, 0.1281, 0.06756, 0.166, 0.04729, 0.166, 0.04729, 0.1281, 0.06756, 0.4527, 0.334, 0.4324, 0.3719, 0.4324, 0.3719, 0.4527, 0.334, 0.09485, 0.09485, 0.1281, 0.06756, 0.1281, 0.06756, 0.09485, 0.09485, 0.4652, 0.2928, 0.4527, 0.334, 0.4527, 0.334, 0.4652, 0.2928, 0.06756, 0.1281, 0.09485, 0.09485, 0.09485, 0.09485, 0.06756, 0.1281, 1.0, 0.5279, 0.9688, 0.5279, 0.969, 0.5, 0.9998, 0.5, 0.7504, 0.49, 0.7965, 0.4854, 0.7942, 0.4722, 0.75, 0.4765, 0.75, 0.4765, 0.7942, 0.4722, 0.7916, 0.459, 0.75, 0.4631, 0.9688, 0.5279, 0.9375, 0.5279, 0.9377, 0.5, 0.9685, 0.5, 0.7972, 0.4853, 0.8415, 0.4718, 0.8367, 0.4593, 0.7942, 0.4722, 0.7942, 0.4722, 0.8367, 0.4593, 0.8315, 0.4469, 0.7916, 0.459, 0.9375, 0.5279, 0.9062, 0.5279, 0.9065, 0.5, 0.9373, 0.5, 0.8422, 0.4716, 0.883, 0.4497, 0.8759, 0.4384, 0.8367, 0.4593, 0.8367, 0.4593, 0.8759, 0.4384, 0.8684, 0.4272, 0.8315, 0.4469, 0.9063, 0.5279, 0.875, 0.5279, 0.8752, 0.5, 0.906, 0.5, 0.8836, 0.4493, 0.9194, 0.4199, 0.9102, 0.4102, 0.8759, 0.4384, 0.8759, 0.4384, 0.9102, 0.4102, 0.9007, 0.4007, 0.8684, 0.4272, 0.875, 0.5279, 0.8438, 0.5279, 0.844, 0.5, 0.8748, 0.5, 0.9199, 0.4194, 0.9493, 0.3836, 0.9384, 0.3759, 0.9102, 0.4102, 0.9102, 0.4102, 0.9384, 0.3759, 0.9272, 0.3684, 0.9007, 0.4007, 0.8438, 0.5279, 0.8125, 0.5279, 0.8127, 0.5, 0.8435, 0.5, 0.9497, 0.383, 0.9716, 0.3422, 0.9593, 0.3367, 0.9384, 0.3759, 0.9384, 0.3759, 0.9593, 0.3367, 0.9469, 0.3315, 0.9272, 0.3684, 0.8125, 0.5279, 0.7812, 0.5279, 0.7815, 0.5, 0.8123, 0.5, 0.9718, 0.3415, 0.9853, 0.2972, 0.9722, 0.2942, 0.9593, 0.3367, 0.9593, 0.3367, 0.9722, 0.2942, 0.959, 0.2916, 0.9469, 0.3315, 0.7812, 0.5279, 0.75, 0.5279, 0.7502, 0.5, 0.781, 0.5, 0.9854, 0.2965, 0.99, 0.2504, 0.9765, 0.25, 0.9722, 0.2942, 0.9722, 0.2942, 0.9765, 0.25, 0.9631, 0.25, 0.959, 0.2916, 0.75, 0.5279, 0.7188, 0.5279, 0.719, 0.5, 0.7498, 0.5, 0.99, 0.2496, 0.9854, 0.2035, 0.9722, 0.2058, 0.9765, 0.25, 0.9765, 0.25, 0.9722, 0.2058, 0.959, 0.2084, 0.9631, 0.25, 0.7188, 0.5279, 0.6875, 0.5279, 0.6877, 0.5, 0.7185, 0.5, 0.9853, 0.2028, 0.9718, 0.1585, 0.9593, 0.1633, 0.9722, 0.2058, 0.9722, 0.2058, 0.9593, 0.1633, 0.9469, 0.1685, 0.959, 0.2084, 0.6875, 0.5279, 0.6562, 0.5279, 0.6565, 0.5, 0.6873, 0.5, 0.9716, 0.1578, 0.9497, 0.117, 0.9384, 0.1241, 0.9593, 0.1633, 0.9593, 0.1633, 0.9384, 0.1241, 0.9272, 0.1316, 0.9469, 0.1685, 0.6562, 0.5279, 0.625, 0.5279, 0.6252, 0.5, 0.656, 0.5, 0.9493, 0.1164, 0.9199, 0.08057, 0.9102, 0.08981, 0.9384, 0.1241, 0.9384, 0.1241, 0.9102, 0.08981, 0.9007, 0.09934, 0.9272, 0.1316, 0.625, 0.5279, 0.5938, 0.5279, 0.594, 0.5, 0.6248, 0.5, 0.9194, 0.08007, 0.8836, 0.05067, 0.8759, 0.06164, 0.9102, 0.08981, 0.9102, 0.08981, 0.8759, 0.06164, 0.8684, 0.07284, 0.9007, 0.09934, 0.5938, 0.5279, 0.5625, 0.5279, 0.5627, 0.5, 0.5935, 0.5, 0.883, 0.05028, 0.8422, 0.02844, 0.8367, 0.04071, 0.8759, 0.06164, 0.8759, 0.06164, 0.8367, 0.04071, 0.8315, 0.05315, 0.8684, 0.07284, 0.5625, 0.5279, 0.5312, 0.5279, 0.5315, 0.5, 0.5623, 0.5, 0.8415, 0.02817, 0.7972, 0.01471, 0.7942, 0.02782, 0.8367, 0.04071, 0.8367, 0.04071, 0.7942, 0.02782, 0.7916, 0.04102, 0.8315, 0.05315, 0.5312, 0.5279, 0.5, 0.5279, 0.5002, 0.5, 0.531, 0.5, 0.7965, 0.01458, 0.7504, 0.01003, 0.75, 0.02346, 0.7942, 0.02782, 0.7942, 0.02782, 0.75, 0.02346, 0.75, 0.03693, 0.7916, 0.04102, 0.5, 0.5279, 0.4688, 0.5279, 0.469, 0.5, 0.4998, 0.5, 0.7496, 0.01003, 0.7035, 0.01458, 0.7058, 0.02782, 0.75, 0.02346, 0.75, 0.02346, 0.7058, 0.02782, 0.7084, 0.04102, 0.75, 0.03693, 0.4688, 0.5279, 0.4375, 0.5279, 0.4377, 0.5, 0.4685, 0.5, 0.7028, 0.01471, 0.6585, 0.02817, 0.6633, 0.04071, 0.7058, 0.02782, 0.7058, 0.02782, 0.6633, 0.04071, 0.6685, 0.05315, 0.7084, 0.04102, 0.4375, 0.5279, 0.4062, 0.5279, 0.4065, 0.5, 0.4373, 0.5, 0.6578, 0.02844, 0.617, 0.05028, 0.6241, 0.06164, 0.6633, 0.04071, 0.6633, 0.04071, 0.6241, 0.06164, 0.6316, 0.07284, 0.6685, 0.05315, 0.4062, 0.5279, 0.375, 0.5279, 0.3752, 0.5, 0.406, 0.5, 0.6164, 0.05067, 0.5806, 0.08007, 0.5898, 0.08981, 0.6241, 0.06164, 0.6241, 0.06164, 0.5898, 0.08981, 0.5993, 0.09934, 0.6316, 0.07284, 0.375, 0.5279, 0.3438, 0.5279, 0.344, 0.5, 0.3748, 0.5, 0.5801, 0.08057, 0.5507, 0.1164, 0.5616, 0.1241, 0.5898, 0.08981, 0.5898, 0.08981, 0.5616, 0.1241, 0.5728, 0.1316, 0.5993, 0.09934, 0.3438, 0.5279, 0.3125, 0.5279, 0.3127, 0.5, 0.3435, 0.5, 0.5503, 0.117, 0.5284, 0.1578, 0.5407, 0.1633, 0.5616, 0.1241, 0.5616, 0.1241, 0.5407, 0.1633, 0.5531, 0.1685, 0.5728, 0.1316, 0.3125, 0.5279, 0.2812, 0.5279, 0.2815, 0.5, 0.3123, 0.5, 0.5282, 0.1585, 0.5147, 0.2028, 0.5278, 0.2058, 0.5407, 0.1633, 0.5407, 0.1633, 0.5278, 0.2058, 0.541, 0.2084, 0.5531, 0.1685, 0.2812, 0.5279, 0.25, 0.5279, 0.2502, 0.5, 0.281, 0.5, 0.5146, 0.2035, 0.51, 0.2496, 0.5235, 0.25, 0.5278, 0.2058, 0.5278, 0.2058, 0.5235, 0.25, 0.5369, 0.25, 0.541, 0.2084, 0.25, 0.5279, 0.2188, 0.5279, 0.219, 0.5, 0.2498, 0.5, 0.51, 0.2504, 0.5146, 0.2965, 0.5278, 0.2942, 0.5235, 0.25, 0.5235, 0.25, 0.5278, 0.2942, 0.541, 0.2916, 0.5369, 0.25, 0.2188, 0.5279, 0.1875, 0.5279, 0.1877, 0.5, 0.2185, 0.5, 0.5147, 0.2972, 0.5282, 0.3415, 0.5407, 0.3367, 0.5278, 0.2942, 0.5278, 0.2942, 0.5407, 0.3367, 0.5531, 0.3315, 0.541, 0.2916, 0.1875, 0.5279, 0.1562, 0.5279, 0.1565, 0.5, 0.1873, 0.5, 0.5284, 0.3422, 0.5503, 0.383, 0.5616, 0.3759, 0.5407, 0.3367, 0.5407, 0.3367, 0.5616, 0.3759, 0.5728, 0.3684, 0.5531, 0.3315, 0.1562, 0.5279, 0.125, 0.5279, 0.1252, 0.5, 0.156, 0.5, 0.5507, 0.3836, 0.5801, 0.4194, 0.5898, 0.4102, 0.5616, 0.3759, 0.5616, 0.3759, 0.5898, 0.4102, 0.5993, 0.4007, 0.5728, 0.3684, 0.125, 0.5279, 0.09375, 0.5279, 0.09398, 0.5, 0.1248, 0.5, 0.5806, 0.4199, 0.6164, 0.4493, 0.6241, 0.4384, 0.5898, 0.4102, 0.5898, 0.4102, 0.6241, 0.4384, 0.6316, 0.4272, 0.5993, 0.4007, 0.09375, 0.5279, 0.0625, 0.5279, 0.06273, 0.5, 0.09352, 0.5, 0.617, 0.4497, 0.6578, 0.4716, 0.6633, 0.4593, 0.6241, 0.4384, 0.6241, 0.4384, 0.6633, 0.4593, 0.6685, 0.4469, 0.6316, 0.4272, 0.0625, 0.5279, 0.03125, 0.5279, 0.03148, 0.5, 0.06227, 0.5, 0.6585, 0.4718, 0.7028, 0.4853, 0.7058, 0.4722, 0.6633, 0.4593, 0.6633, 0.4593, 0.7058, 0.4722, 0.7084, 0.459, 0.6685, 0.4469, 0.03125, 0.5279, 0.0, 0.5279, 0.0002349, 0.5, 0.03102, 0.5, 0.7035, 0.4854, 0.7496, 0.49, 0.75, 0.4765, 0.7058, 0.4722, 0.7058, 0.4722, 0.75, 0.4765, 0.75, 0.4631, 0.7084, 0.459, 0.75, 0.4631, 0.7916, 0.459, 0.8315, 0.4469, 0.8684, 0.4272, 0.9007, 0.4007, 0.9272, 0.3684, 0.9469, 0.3315, 0.959, 0.2916, 0.9631, 0.25, 0.959, 0.2084, 0.9469, 0.1685, 0.9272, 0.1316, 0.9007, 0.09934, 0.8684, 0.07284, 0.8315, 0.05315, 0.7916, 0.04102, 0.75, 0.03693, 0.7084, 0.04102, 0.6685, 0.05315, 0.6316, 0.07284, 0.5993, 0.09934, 0.5728, 0.1316, 0.5531, 0.1685, 0.541, 0.2084, 0.5369, 0.25, 0.541, 0.2916, 0.5531, 0.3315, 0.5728, 0.3684, 0.5993, 0.4007, 0.6316, 0.4272, 0.6685, 0.4469, 0.7084, 0.459, 0.875, 1.0, 0.9062, 1.0, 0.9062, 1.0, 0.875, 1.0, 0.03059, 0.25, 0.0348, 0.2928, 0.0348, 0.2928, 0.03059, 0.25, 0.3125, 1.0, 0.3438, 1.0, 0.3438, 1.0, 0.3125, 1.0, 0.8438, 1.0, 0.875, 1.0, 0.875, 1.0, 0.8438, 1.0, 0.4652, 0.2928, 0.4694, 0.25, 0.4694, 0.25, 0.4652, 0.2928, 0.2812, 1.0, 0.3125, 1.0, 0.3125, 1.0, 0.2812, 1.0, 0.0348, 0.2928, 0.04729, 0.334, 0.04729, 0.334, 0.0348, 0.2928, 0.4694, 0.25, 0.4652, 0.2072, 0.4652, 0.2072, 0.4694, 0.25, 0.8125, 1.0, 0.8438, 1.0, 0.8438, 1.0, 0.8125, 1.0, 0.04729, 0.334, 0.06756, 0.3719, 0.06756, 0.3719, 0.04729, 0.334, 0.25, 1.0, 0.2812, 1.0, 0.2812, 1.0, 0.25, 1.0, 0.7812, 1.0, 0.8125, 1.0, 0.8125, 1.0, 0.7812, 1.0, 0.4652, 0.2072, 0.4527, 0.166, 0.4527, 0.166, 0.4652, 0.2072, 0.2188, 1.0, 0.25, 1.0, 0.25, 1.0, 0.2188, 1.0, 0.06756, 0.3719, 0.09485, 0.4051, 0.09485, 0.4051, 0.06756, 0.3719, 0.4527, 0.166, 0.4324, 0.1281, 0.4324, 0.1281, 0.4527, 0.166, 0.75, 1.0, 0.7812, 1.0, 0.7812, 1.0, 0.75, 1.0, 0.09485, 0.4051, 0.1281, 0.4324, 0.1281, 0.4324, 0.09485, 0.4051, 0.1875, 1.0, 0.2188, 1.0, 0.2188, 1.0, 0.1875, 1.0, 0.7188, 1.0, 0.75, 1.0, 0.75, 1.0, 0.7188, 1.0, 0.166, 0.4527, 0.2072, 0.4652, 0.2072, 0.4652, 0.166, 0.4527, 0.4324, 0.1281, 0.4051, 0.09485, 0.4051, 0.09485, 0.4324, 0.1281, 0.1562, 1.0, 0.1875, 1.0, 0.1875, 1.0, 0.1562, 1.0, 0.4051, 0.09485, 0.3719, 0.06756, 0.3719, 0.06756, 0.4051, 0.09485, 0.6875, 1.0, 0.7188, 1.0, 0.7188, 1.0, 0.6875, 1.0, 0.2072, 0.4652, 0.25, 0.4694, 0.25, 0.4694, 0.2072, 0.4652, 0.125, 1.0, 0.1562, 1.0, 0.1562, 1.0, 0.125, 1.0, 0.6562, 1.0, 0.6875, 1.0, 0.6875, 1.0, 0.6562, 1.0, 0.3719, 0.06756, 0.334, 0.04729, 0.334, 0.04729, 0.3719, 0.06756, 0.09375, 1.0, 0.125, 1.0, 0.125, 1.0, 0.09375, 1.0, 0.334, 0.04729, 0.2928, 0.0348, 0.2928, 0.0348, 0.334, 0.04729, 0.06756, 0.1281, 0.04729, 0.166, 0.04729, 0.166, 0.06756, 0.1281, 0.3125, 1.0, 0.3438, 1.0, 0.3438, 1.0, 0.3125, 1.0, 0.04729, 0.166, 0.0348, 0.2072, 0.0348, 0.2072, 0.04729, 0.166, 0.03125, 1.0, 0.0625, 1.0, 0.0625, 1.0, 0.03125, 1.0, 0.8438, 1.0, 0.875, 1.0, 0.875, 1.0, 0.8438, 1.0, 0.0348, 0.2072, 0.03059, 0.25, 0.03059, 0.25, 0.0348, 0.2072, 0.5625, 1.0, 0.5938, 1.0, 0.5938, 1.0, 0.5625, 1.0, 0.03059, 0.25, 0.0348, 0.2928, 0.0348, 0.2928, 0.03059, 0.25, 0.2812, 1.0, 0.3125, 1.0, 0.3125, 1.0, 0.2812, 1.0, 0.0348, 0.2928, 0.04729, 0.334, 0.04729, 0.334, 0.0348, 0.2928, 0.0, 1.0, 0.03125, 1.0, 0.03125, 1.0, 0.0, 1.0, 0.8125, 1.0, 0.8438, 1.0, 0.8438, 1.0, 0.8125, 1.0, 0.04729, 0.334, 0.06756, 0.3719, 0.06756, 0.3719, 0.04729, 0.334, 0.25, 0.4694, 0.2928, 0.4652, 0.2928, 0.4652, 0.25, 0.4694, 0.5312, 1.0, 0.5625, 1.0, 0.5625, 1.0, 0.5312, 1.0, 0.06756, 0.3719, 0.09485, 0.4051, 0.09485, 0.4051, 0.06756, 0.3719, 0.2928, 0.4652, 0.334, 0.4527, 0.334, 0.4527, 0.2928, 0.4652, 0.25, 1.0, 0.2812, 1.0, 0.2812, 1.0, 0.25, 1.0, 0.09485, 0.4051, 0.1281, 0.4324, 0.1281, 0.4324, 0.09485, 0.4051, 0.334, 0.4527, 0.3719, 0.4324, 0.3719, 0.4324, 0.334, 0.4527, 0.7812, 1.0, 0.8125, 1.0, 0.8125, 1.0, 0.7812, 1.0, 0.1281, 0.4324, 0.166, 0.4527, 0.166, 0.4527, 0.1281, 0.4324, 0.3719, 0.4324, 0.4051, 0.4051, 0.4051, 0.4051, 0.3719, 0.4324, 0.5, 1.0, 0.5312, 1.0, 0.5312, 1.0, 0.5, 1.0, 0.166, 0.4527, 0.2072, 0.4652, 0.2072, 0.4652, 0.166, 0.4527, 0.4051, 0.4051, 0.4324, 0.3719, 0.4324, 0.3719, 0.4051, 0.4051, 0.2188, 1.0, 0.25, 1.0, 0.25, 1.0, 0.2188, 1.0, 0.2072, 0.4652, 0.25, 0.4694, 0.25, 0.4694, 0.2072, 0.4652, 0.4324, 0.3719, 0.4527, 0.334, 0.4527, 0.334, 0.4324, 0.3719, 0.75, 1.0, 0.7812, 1.0, 0.7812, 1.0, 0.75, 1.0, 0.4527, 0.334, 0.4652, 0.2928, 0.4652, 0.2928, 0.4527, 0.334, 0.4688, 1.0, 0.5, 1.0, 0.5, 1.0, 0.4688, 1.0, 0.25, 0.4831, 0.2955, 0.4787, 0.2968, 0.4854, 0.25, 0.49, 0.2955, 0.4787, 0.3392, 0.4654, 0.3418, 0.4717, 0.2968, 0.4854, 0.3392, 0.4654, 0.3795, 0.4438, 0.3833, 0.4496, 0.3418, 0.4717, 0.3795, 0.4438, 0.4149, 0.4149, 0.4197, 0.4197, 0.3833, 0.4496, 0.4149, 0.4149, 0.4438, 0.3795, 0.4496, 0.3833, 0.4197, 0.4197, 0.4438, 0.3795, 0.4654, 0.3392, 0.4717, 0.3418, 0.4496, 0.3833, 0.4654, 0.3392, 0.4787, 0.2955, 0.4854, 0.2968, 0.4717, 0.3418, 0.4787, 0.2955, 0.4831, 0.25, 0.49, 0.25, 0.4854, 0.2968, 0.4831, 0.25, 0.4787, 0.2045, 0.4854, 0.2032, 0.49, 0.25, 0.4787, 0.2045, 0.4654, 0.1608, 0.4717, 0.1582, 0.4854, 0.2032, 0.4654, 0.1608, 0.4438, 0.1205, 0.4496, 0.1167, 0.4717, 0.1582, 0.4438, 0.1205, 0.4149, 0.08515, 0.4197, 0.08029, 0.4496, 0.1167, 0.4149, 0.08515, 0.3795, 0.05615, 0.3833, 0.05045, 0.4197, 0.08029, 0.3795, 0.05615, 0.3392, 0.03461, 0.3418, 0.02827, 0.3833, 0.05045, 0.3392, 0.03461, 0.2955, 0.02134, 0.2968, 0.01461, 0.3418, 0.02827, 0.2955, 0.02134, 0.25, 0.01686, 0.25, 0.01, 0.2968, 0.01461, 0.25, 0.01686, 0.2045, 0.02134, 0.2032, 0.01461, 0.25, 0.01, 0.2045, 0.02134, 0.1608, 0.03461, 0.1582, 0.02827, 0.2032, 0.01461, 0.1608, 0.03461, 0.1205, 0.05615, 0.1167, 0.05045, 0.1582, 0.02827, 0.1205, 0.05615, 0.08515, 0.08515, 0.08029, 0.08029, 0.1167, 0.05045, 0.08515, 0.08515, 0.05615, 0.1205, 0.05045, 0.1167, 0.08029, 0.08029, 0.05615, 0.1205, 0.03461, 0.1608, 0.02827, 0.1582, 0.05045, 0.1167, 0.03461, 0.1608, 0.02134, 0.2045, 0.01461, 0.2032, 0.02827, 0.1582, 0.02134, 0.2045, 0.01686, 0.25, 0.01, 0.25, 0.01461, 0.2032, 0.01686, 0.25, 0.02134, 0.2955, 0.01461, 0.2968, 0.01, 0.25, 0.02134, 0.2955, 0.03461, 0.3392, 0.02827, 0.3418, 0.01461, 0.2968, 0.03461, 0.3392, 0.05615, 0.3795, 0.05045, 0.3833, 0.02827, 0.3418, 0.05615, 0.3795, 0.08515, 0.4149, 0.08029, 0.4197, 0.05045, 0.3833, 0.08515, 0.4149, 0.1205, 0.4438, 0.1167, 0.4496, 0.08029, 0.4197, 0.1205, 0.4438, 0.1608, 0.4654, 0.1582, 0.4717, 0.1167, 0.4496, 0.1608, 0.4654, 0.2045, 0.4787, 0.2032, 0.4854, 0.1582, 0.4717, 0.2045, 0.4787, 0.25, 0.4831, 0.25, 0.49, 0.2032, 0.4854, 0.0348, 0.2072, 0.03059, 0.25, 0.03059, 0.25, 0.0348, 0.2072, 0.3438, 1.0, 0.375, 1.0, 0.375, 1.0, 0.3438, 1.0, 0.4324, 0.3719, 0.4527, 0.334, 0.4527, 0.334, 0.4324, 0.3719, 0.9062, 1.0, 0.9375, 1.0, 0.9375, 1.0, 0.9062, 1.0, 0.375, 1.0, 0.4062, 1.0, 0.4062, 1.0, 0.375, 1.0, 0.04729, 0.166, 0.0348, 0.2072, 0.0348, 0.2072, 0.04729, 0.166, 0.9375, 1.0, 0.9688, 1.0, 0.9688, 1.0, 0.9375, 1.0, 0.4051, 0.4051, 0.4324, 0.3719, 0.4324, 0.3719, 0.4051, 0.4051, 0.06756, 0.1281, 0.04729, 0.166, 0.04729, 0.166, 0.06756, 0.1281, 0.4062, 1.0, 0.4375, 1.0, 0.4375, 1.0, 0.4062, 1.0, 0.3719, 0.4324, 0.4051, 0.4051, 0.4051, 0.4051, 0.3719, 0.4324, 0.9688, 1.0, 1.0, 1.0, 1.0, 1.0, 0.9688, 1.0, 0.4375, 1.0, 0.4688, 1.0, 0.4688, 1.0, 0.4375, 1.0, 0.09485, 0.09485, 0.06756, 0.1281, 0.06756, 0.1281, 0.09485, 0.09485, 0.1281, 0.4324, 0.166, 0.4527, 0.166, 0.4527, 0.1281, 0.4324, 0.334, 0.4527, 0.3719, 0.4324, 0.3719, 0.4324, 0.334, 0.4527, 0.1281, 0.06756, 0.09485, 0.09485, 0.09485, 0.09485, 0.1281, 0.06756, 0.4688, 1.0, 0.5, 1.0, 0.5, 1.0, 0.4688, 1.0, 0.2928, 0.4652, 0.334, 0.4527, 0.334, 0.4527, 0.2928, 0.4652, 0.5, 1.0, 0.5312, 1.0, 0.5312, 1.0, 0.5, 1.0, 0.166, 0.04729, 0.1281, 0.06756, 0.1281, 0.06756, 0.166, 0.04729, 0.25, 0.4694, 0.2928, 0.4652, 0.2928, 0.4652, 0.25, 0.4694, 0.2072, 0.0348, 0.166, 0.04729, 0.166, 0.04729, 0.2072, 0.0348, 0.5312, 1.0, 0.5625, 1.0, 0.5625, 1.0, 0.5312, 1.0, 0.0, 1.0, 0.03125, 1.0, 0.03125, 1.0, 0.0, 1.0, 0.5625, 1.0, 0.5938, 1.0, 0.5938, 1.0, 0.5625, 1.0, 0.25, 0.03059, 0.2072, 0.0348, 0.2072, 0.0348, 0.25, 0.03059, 0.03125, 1.0, 0.0625, 1.0, 0.0625, 1.0, 0.03125, 1.0, 0.2928, 0.0348, 0.25, 0.03059, 0.25, 0.03059, 0.2928, 0.0348, 0.5938, 1.0, 0.625, 1.0, 0.625, 1.0, 0.5938, 1.0, 0.0625, 1.0, 0.09375, 1.0, 0.09375, 1.0, 0.0625, 1.0, 0.625, 1.0, 0.6562, 1.0, 0.6562, 1.0, 0.625, 1.0, 1.0, 0.5279, 1.0, 0.9895, 0.9688, 0.9895, 0.9688, 0.5279, 0.9688, 0.5279, 0.9688, 0.9895, 0.9375, 0.9895, 0.9375, 0.5279, 0.0625, 0.5279, 0.0625, 0.9895, 0.03125, 0.9895, 0.03125, 0.5279, 0.09375, 0.5279, 0.09375, 0.9895, 0.0625, 0.9895, 0.0625, 0.5279, 0.125, 0.5279, 0.125, 0.9895, 0.09375, 0.9895, 0.09375, 0.5279, 0.1562, 0.5279, 0.1562, 0.9895, 0.125, 0.9895, 0.125, 0.5279, 0.1875, 0.5279, 0.1875, 0.9895, 0.1562, 0.9895, 0.1562, 0.5279, 0.2188, 0.5279, 0.2188, 0.9895, 0.1875, 0.9895, 0.1875, 0.5279, 0.25, 0.5279, 0.25, 0.9895, 0.2188, 0.9895, 0.2188, 0.5279, 0.2812, 0.5279, 0.2812, 0.9895, 0.25, 0.9895, 0.25, 0.5279, 0.3125, 0.5279, 0.3125, 0.9895, 0.2812, 0.9895, 0.2812, 0.5279, 0.3438, 0.5279, 0.3438, 0.9895, 0.3125, 0.9895, 0.3125, 0.5279, 0.375, 0.5279, 0.375, 0.9895, 0.3438, 0.9895, 0.3438, 0.5279, 0.4062, 0.5279, 0.4062, 0.9895, 0.375, 0.9895, 0.375, 0.5279, 0.4375, 0.5279, 0.4375, 0.9895, 0.4062, 0.9895, 0.4062, 0.5279, 0.4688, 0.5279, 0.4688, 0.9895, 0.4375, 0.9895, 0.4375, 0.5279, 0.5, 0.5279, 0.5, 0.9895, 0.4688, 0.9895, 0.4688, 0.5279, 0.5312, 0.5279, 0.5312, 0.9895, 0.5, 0.9895, 0.5, 0.5279, 0.5625, 0.5279, 0.5625, 0.9895, 0.5312, 0.9895, 0.5312, 0.5279, 0.5938, 0.5279, 0.5938, 0.9895, 0.5625, 0.9895, 0.5625, 0.5279, 0.625, 0.5279, 0.625, 0.9895, 0.5938, 0.9895, 0.5938, 0.5279, 0.6562, 0.5279, 0.6562, 0.9895, 0.625, 0.9895, 0.625, 0.5279, 0.6875, 0.5279, 0.6875, 0.9895, 0.6562, 0.9895, 0.6562, 0.5279, 0.7188, 0.5279, 0.7188, 0.9895, 0.6875, 0.9895, 0.6875, 0.5279, 0.75, 0.5279, 0.75, 0.9895, 0.7188, 0.9895, 0.7188, 0.5279, 0.7812, 0.5279, 0.7812, 0.9895, 0.75, 0.9895, 0.75, 0.5279, 0.8125, 0.5279, 0.8125, 0.9895, 0.7812, 0.9895, 0.7812, 0.5279, 0.8438, 0.5279, 0.8438, 0.9895, 0.8125, 0.9895, 0.8125, 0.5279, 0.875, 0.5279, 0.875, 0.9895, 0.8438, 0.9895, 0.8438, 0.5279, 0.9063, 0.5279, 0.9062, 0.9895, 0.875, 0.9895, 0.875, 0.5279, 0.9375, 0.5279, 0.9375, 0.9895, 0.9062, 0.9895, 0.9062, 0.5279, 0.03125, 0.5279, 0.03125, 0.9895, 0.0, 0.9895, 0.0, 0.5279, 0.2072, 0.4652, 0.25, 0.4694, 0.25, 0.4763, 0.2059, 0.4719, 0.2059, 0.4719, 0.25, 0.4763, 0.25, 0.4831, 0.2045, 0.4787, 0.166, 0.4527, 0.2072, 0.4652, 0.2059, 0.4719, 0.1634, 0.4591, 0.1634, 0.4591, 0.2059, 0.4719, 0.2045, 0.4787, 0.1608, 0.4654, 0.1281, 0.4324, 0.166, 0.4527, 0.1634, 0.4591, 0.1243, 0.4381, 0.1243, 0.4381, 0.1634, 0.4591, 0.1608, 0.4654, 0.1205, 0.4438, 0.09485, 0.4051, 0.1281, 0.4324, 0.1243, 0.4381, 0.09, 0.41, 0.09, 0.41, 0.1243, 0.4381, 0.1205, 0.4438, 0.08515, 0.4149, 0.06756, 0.3719, 0.09485, 0.4051, 0.09, 0.41, 0.06186, 0.3757, 0.06186, 0.3757, 0.09, 0.41, 0.08515, 0.4149, 0.05615, 0.3795, 0.04729, 0.334, 0.06756, 0.3719, 0.06186, 0.3757, 0.04095, 0.3366, 0.04095, 0.3366, 0.06186, 0.3757, 0.05615, 0.3795, 0.03461, 0.3392, 0.0348, 0.2928, 0.04729, 0.334, 0.04095, 0.3366, 0.02807, 0.2941, 0.02807, 0.2941, 0.04095, 0.3366, 0.03461, 0.3392, 0.02134, 0.2955, 0.03059, 0.25, 0.0348, 0.2928, 0.02807, 0.2941, 0.02372, 0.25, 0.02372, 0.25, 0.02807, 0.2941, 0.02134, 0.2955, 0.01686, 0.25, 0.0348, 0.2072, 0.03059, 0.25, 0.02372, 0.25, 0.02807, 0.2059, 0.02807, 0.2059, 0.02372, 0.25, 0.01686, 0.25, 0.02134, 0.2045, 0.04729, 0.166, 0.0348, 0.2072, 0.02807, 0.2059, 0.04095, 0.1634, 0.04095, 0.1634, 0.02807, 0.2059, 0.02134, 0.2045, 0.03461, 0.1608, 0.06756, 0.1281, 0.04729, 0.166, 0.04095, 0.1634, 0.06186, 0.1243, 0.06186, 0.1243, 0.04095, 0.1634, 0.03461, 0.1608, 0.05615, 0.1205, 0.09485, 0.09485, 0.06756, 0.1281, 0.06186, 0.1243, 0.09, 0.09, 0.09, 0.09, 0.06186, 0.1243, 0.05615, 0.1205, 0.08515, 0.08515, 0.1281, 0.06756, 0.09485, 0.09485, 0.09, 0.09, 0.1243, 0.06186, 0.1243, 0.06186, 0.09, 0.09, 0.08515, 0.08515, 0.1205, 0.05615, 0.166, 0.04729, 0.1281, 0.06756, 0.1243, 0.06186, 0.1634, 0.04095, 0.1634, 0.04095, 0.1243, 0.06186, 0.1205, 0.05615, 0.1608, 0.03461, 0.2072, 0.0348, 0.166, 0.04729, 0.1634, 0.04095, 0.2059, 0.02807, 0.2059, 0.02807, 0.1634, 0.04095, 0.1608, 0.03461, 0.2045, 0.02134, 0.25, 0.03059, 0.2072, 0.0348, 0.2059, 0.02807, 0.25, 0.02372, 0.25, 0.02372, 0.2059, 0.02807, 0.2045, 0.02134, 0.25, 0.01686, 0.2928, 0.0348, 0.25, 0.03059, 0.25, 0.02372, 0.2941, 0.02807, 0.2941, 0.02807, 0.25, 0.02372, 0.25, 0.01686, 0.2955, 0.02134, 0.334, 0.04729, 0.2928, 0.0348, 0.2941, 0.02807, 0.3366, 0.04095, 0.3366, 0.04095, 0.2941, 0.02807, 0.2955, 0.02134, 0.3392, 0.03461, 0.3719, 0.06756, 0.334, 0.04729, 0.3366, 0.04095, 0.3757, 0.06186, 0.3757, 0.06186, 0.3366, 0.04095, 0.3392, 0.03461, 0.3795, 0.05615, 0.4051, 0.09485, 0.3719, 0.06756, 0.3757, 0.06186, 0.41, 0.09, 0.41, 0.09, 0.3757, 0.06186, 0.3795, 0.05615, 0.4149, 0.08515, 0.4324, 0.1281, 0.4051, 0.09485, 0.41, 0.09, 0.4381, 0.1243, 0.4381, 0.1243, 0.41, 0.09, 0.4149, 0.08515, 0.4438, 0.1205, 0.4527, 0.166, 0.4324, 0.1281, 0.4381, 0.1243, 0.4591, 0.1634, 0.4591, 0.1634, 0.4381, 0.1243, 0.4438, 0.1205, 0.4654, 0.1608, 0.4652, 0.2072, 0.4527, 0.166, 0.4591, 0.1634, 0.4719, 0.2059, 0.4719, 0.2059, 0.4591, 0.1634, 0.4654, 0.1608, 0.4787, 0.2045, 0.4694, 0.25, 0.4652, 0.2072, 0.4719, 0.2059, 0.4763, 0.25, 0.4763, 0.25, 0.4719, 0.2059, 0.4787, 0.2045, 0.4831, 0.25, 0.4652, 0.2928, 0.4694, 0.25, 0.4763, 0.25, 0.4719, 0.2941, 0.4719, 0.2941, 0.4763, 0.25, 0.4831, 0.25, 0.4787, 0.2955, 0.4527, 0.334, 0.4652, 0.2928, 0.4719, 0.2941, 0.4591, 0.3366, 0.4591, 0.3366, 0.4719, 0.2941, 0.4787, 0.2955, 0.4654, 0.3392, 0.4324, 0.3719, 0.4527, 0.334, 0.4591, 0.3366, 0.4381, 0.3757, 0.4381, 0.3757, 0.4591, 0.3366, 0.4654, 0.3392, 0.4438, 0.3795, 0.4051, 0.4051, 0.4324, 0.3719, 0.4381, 0.3757, 0.41, 0.41, 0.41, 0.41, 0.4381, 0.3757, 0.4438, 0.3795, 0.4149, 0.4149, 0.3719, 0.4324, 0.4051, 0.4051, 0.41, 0.41, 0.3757, 0.4381, 0.3757, 0.4381, 0.41, 0.41, 0.4149, 0.4149, 0.3795, 0.4438, 0.334, 0.4527, 0.3719, 0.4324, 0.3757, 0.4381, 0.3366, 0.4591, 0.3366, 0.4591, 0.3757, 0.4381, 0.3795, 0.4438, 0.3392, 0.4654, 0.2928, 0.4652, 0.334, 0.4527, 0.3366, 0.4591, 0.2941, 0.4719, 0.2941, 0.4719, 0.3366, 0.4591, 0.3392, 0.4654, 0.2955, 0.4787, 0.25, 0.4694, 0.2928, 0.4652, 0.2941, 0.4719, 0.25, 0.4763, 0.25, 0.4763, 0.2941, 0.4719, 0.2955, 0.4787, 0.25, 0.4831])
me_cylinder.update()

# ---- objects
ob_bathroom_cup = bpy.data.objects.new('Bathroom Cup', me_cylinder)

# ---- transforms, parenting, visibility, modifiers, constraints
ob_bathroom_cup.location = (0.0, 0.0, 0.1258)
ob_bathroom_cup.scale = (0.07991, 0.07991, 0.121)

# ---- collection membership
col_collection.objects.link(ob_bathroom_cup)

# ---- scene / render settings (as saved in the file)
scene.frame_start = 1; scene.frame_end = 250; scene.frame_set(1)
scene.render.engine = 'BLENDER_EEVEE_NEXT'
scene.cycles.sampling_pattern = 'TABULATED_SOBOL'
bpy.context.view_layer.update()

# ---- added for rendering (the .blend has no active camera and no usable light): camera, sun
cam_auto = bpy.data.cameras.new('AutoCamera')
cam_auto.lens = 50.0
cam_auto.sensor_width = 36.0
cam_auto.clip_end = 1000.0
ob_auto_camera = bpy.data.objects.new('AutoCamera', cam_auto)
scene.collection.objects.link(ob_auto_camera)
ob_auto_camera.location = (0.306379, -0.367654, 0.370944)
ob_auto_camera.rotation_euler = (1.09748, -7.21219e-08, 0.694738)
scene.camera = ob_auto_camera
light_auto_sun = bpy.data.lights.new('AutoSun', 'SUN')
light_auto_sun.energy = 3.0
light_auto_sun.angle = 0.0523599
ob_auto_sun = bpy.data.objects.new('AutoSun', light_auto_sun)
scene.collection.objects.link(ob_auto_sun)
ob_auto_sun.rotation_euler = (0.872665, 0.174533, 0.523599)
bpy.context.view_layer.update()
